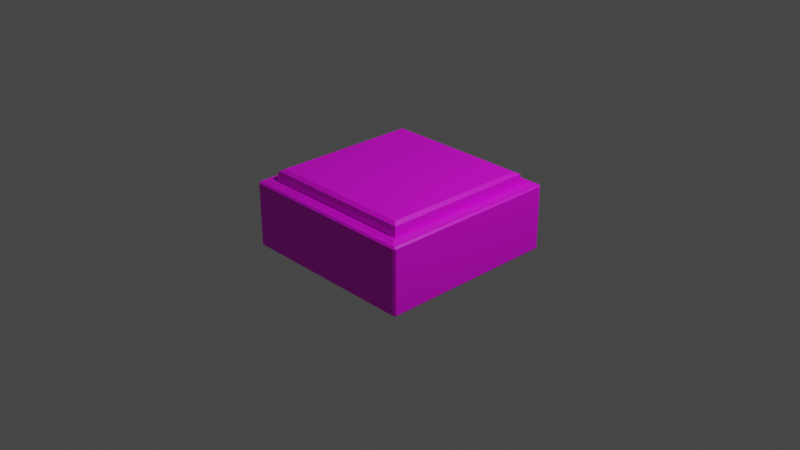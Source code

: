 # Source: Mesh_ButtonTile_01.blend  (saved by Blender 3.3.6; exported with 4.5.12 LTS)
import bpy
from mathutils import Matrix  # noqa: F401  (used for matrix-valued properties, if any)

bpy.ops.wm.read_factory_settings(use_empty=True)
scene = bpy.context.scene
scene.name = 'Scene'

# ---- collections
col_collection = bpy.data.collections.new('Collection'); scene.collection.children.link(col_collection)

# ---- images (referenced by path relative to the original .blend; pixels are not part of the script)
import os
ASSET_DIR = os.environ.get("B2B_ASSET_DIR", "")  # directory of the original .blend (textures are referenced by path, not embedded)
HERE = os.path.dirname(os.path.abspath(__file__))  # packed textures are extracted next to this script under _unpacked/

def load_image(name, relpath, width, height, colorspace="sRGB"):
    """Load a texture the original file referenced (path relative to the .blend, or extracted next to this script)."""
    p = next((c for c in (os.path.join(HERE, relpath), os.path.join(ASSET_DIR, relpath)) if relpath and os.path.exists(c)), "")
    if p:
        img = bpy.data.images.load(p, check_existing=True)
        img.name = name
    else:  # same state as the original file: an image datablock whose file is absent (Cycles renders it pink)
        img = bpy.data.images.new(name, width, height)
        img.source = "FILE"
        img.filepath = "//" + (relpath or name)
    img.colorspace_settings.name = colorspace
    return img
img_tex_buttonblock_bc = load_image('Tex_ButtonBlock_BC', 'Tex_ButtonBlock_BC.png', 1024, 1024, 'sRGB')

# ---- materials (node trees are filled in below, after node groups)
mat_material_buttonblock = bpy.data.materials.new('Material_ButtonBlock')
mat_material_buttonblock.alpha_threshold = 0.0
mat_material_buttonblock.use_transparent_shadow = False
mat_material_buttonblock.roughness = 0.5
mat_material_buttonblock.line_color = (0.0, 0.0, 0.0, 1.0)

# ---- material node trees
mat_material_buttonblock.use_nodes = True; mat_material_buttonblock.node_tree.nodes.clear()
_N = mat_material_buttonblock.node_tree.nodes; _L = mat_material_buttonblock.node_tree.links
n0 = _N.new('ShaderNodeOutputMaterial'); n0.name = 'Material Output'; n0.location = (300, 300)
n1 = _N.new('ShaderNodeBsdfPrincipled'); n1.name = 'Principled BSDF'; n1.location = (10, 300)
n1.distribution = 'GGX'
n1.subsurface_method = 'RANDOM_WALK_SKIN'
n1.inputs[3].default_value = 1.45
n1.inputs[27].default_value = (0.0, 0.0, 0.0, 1.0)
n1.inputs[28].default_value = 1.0
n2 = _N.new('ShaderNodeTexImage'); n2.name = 'Image Texture'; n2.location = (-280, 273)
n2.image = img_tex_buttonblock_bc
_L.new(n1.outputs[0], n0.inputs[0])
_L.new(n2.outputs[0], n1.inputs[0])
n0.is_active_output = True

# ---- world
world_world = bpy.data.worlds.new('World'); scene.world = world_world
world_world.use_nodes = True; world_world.node_tree.nodes.clear()
_N = world_world.node_tree.nodes; _L = world_world.node_tree.links
n0 = _N.new('ShaderNodeOutputWorld'); n0.name = 'World Output'; n0.location = (300, 300)
n1 = _N.new('ShaderNodeBackground'); n1.name = 'Background'; n1.location = (10, 300)
n1.inputs[0].default_value = (0.05088, 0.05088, 0.05088, 1.0)
_L.new(n1.outputs[0], n0.inputs[0])
n0.is_active_output = True
world_world.color = (0.05088, 0.05088, 0.05088)
world_world.use_sun_shadow = False
world_world.sun_shadow_jitter_overblur = 0.0

# ---- cameras
cam_camera = bpy.data.cameras.new('Camera')
cam_camera.clip_end = 100.0
cam_camera.ortho_scale = 7.314

# ---- lights
light_light = bpy.data.lights.new('Light', 'POINT')
light_light.transmission_factor = 0.0
light_light.energy = 1000.0
light_light.shadow_soft_size = 0.1
light_light.shadow_maximum_resolution = 0.006
light_light.use_absolute_resolution = True

# ---- meshes
me_cube_003 = bpy.data.meshes.new('Cube.003')
me_cube_003.from_pydata([(0.98, 0.98, -0.3228), (0.98, 1.0, -0.3028), (1.0, 0.98, -0.3028), (1.0, -0.98, -0.3028), (0.98, -1.0, -0.3028), (0.98, -0.98, -0.3228), (-1.0, 0.98, -0.3028), (-0.98, 1.0, -0.3028), (-0.98, 0.98, -0.3228), (-0.98, -0.98, -0.3228), (-0.98, -1.0, -0.3028), (-1.0, -0.98, -0.3028), (1.0, -0.98, 0.3805), (0.8022, -0.8022, 0.5342), (0.98, -1.0, 0.3805), (-1.0, -0.98, 0.3805), (-0.98, -1.0, 0.3805), (-0.8022, -0.8022, 0.5342), (0.98, 1.0, 0.3805), (0.8022, 0.8022, 0.5342), (1.0, 0.98, 0.3805), (-0.98, 1.0, 0.3805), (-1.0, 0.98, 0.3805), (-0.8022, 0.8022, 0.5342), (0.9596, -0.9596, 0.4005), (-0.9596, -0.9596, 0.4005), (0.9596, 0.9596, 0.4005), (-0.9596, 0.9596, 0.4005), (0.9013, -0.914, 0.4192), (-0.9179, -0.914, 0.4192), (0.9013, 0.9053, 0.4192), (-0.9179, 0.9053, 0.4192), (0.846, -0.846, 0.5075), (-0.846, -0.846, 0.5075), (0.846, 0.846, 0.5075), (-0.846, 0.846, 0.5075), (0.98, -0.98, 0.4005), (-0.98, -0.98, 0.4005), (0.98, 0.98, 0.4005), (-0.98, 0.98, 0.4005), (0.8668, -0.8668, 0.4046), (-0.8668, -0.8668, 0.4046), (0.8668, 0.8668, 0.4046), (-0.8668, 0.8668, 0.4046)], [], [(11, 15, 22, 6), (13, 19, 23, 17), (4, 14, 16, 10), (8, 0, 5, 9), (2, 20, 12, 3), (0, 1, 2), (3, 4, 5), (6, 7, 8), (9, 10, 11), (12, 36, 14), (15, 16, 37), (18, 38, 20), (21, 22, 39), (8, 9, 11, 6), (0, 8, 7, 1), (20, 2, 1, 18), (10, 16, 15, 11), (14, 4, 3, 12), (21, 7, 6, 22), (36, 37, 16, 14), (38, 36, 12, 20), (9, 5, 4, 10), (37, 39, 22, 15), (39, 38, 18, 21), (5, 0, 2, 3), (7, 21, 18, 1), (28, 29, 25, 24), (30, 28, 24, 26), (29, 31, 27, 25), (31, 30, 26, 27), (32, 33, 41, 40), (34, 32, 40, 42), (33, 35, 43, 41), (35, 34, 42, 43), (13, 17, 33, 32), (19, 13, 32, 34), (17, 23, 35, 33), (23, 19, 34, 35), (24, 25, 37, 36), (26, 24, 36, 38), (25, 27, 39, 37), (27, 26, 38, 39), (29, 28, 40, 41), (28, 30, 42, 40), (31, 29, 41, 43), (30, 31, 43, 42)])
_uv = me_cube_003.uv_layers.new(name='UVMap')
_uv.uv.foreach_set('vector', [0.6971, 0.3793, 0.8065, 0.3793, 0.8065, 0.6012, 0.6971, 0.6012, 0.3922, 0.3793, 0.6491, 0.3794, 0.6491, 0.6362, 0.3922, 0.6362, 0.1814, 0.3922, 0.2908, 0.3922, 0.2908, 0.6141, 0.1814, 0.6141, 0.02721, 0.341, 0.02721, 0.02721, 0.341, 0.02721, 0.341, 0.341, 0.02401, 0.3922, 0.1334, 0.3922, 0.1334, 0.6141, 0.02401, 0.6141, 0.8568, 0.9357, 0.8546, 0.9325, 0.8591, 0.9325, 0.9611, 0.3004, 0.9656, 0.3004, 0.9634, 0.3036, 0.3389, 0.8667, 0.3434, 0.8667, 0.3411, 0.8699, 0.9634, 0.1398, 0.9611, 0.1366, 0.9656, 0.1366, 0.9611, 0.191, 0.9634, 0.1878, 0.9656, 0.191, 0.9656, 0.02721, 0.9611, 0.02721, 0.9634, 0.02401, 0.8546, 0.8231, 0.8568, 0.8199, 0.8591, 0.8231, 0.3434, 0.7573, 0.3389, 0.7573, 0.3411, 0.7541, 0.02721, 0.341, 0.341, 0.341, 0.341, 0.3442, 0.02721, 0.3442, 0.02721, 0.02721, 0.02721, 0.341, 0.02401, 0.341, 0.02401, 0.02721, 0.8591, 0.8231, 0.8591, 0.9325, 0.8546, 0.9325, 0.8546, 0.8231, 0.9611, 0.1366, 0.9611, 0.02721, 0.9656, 0.02721, 0.9656, 0.1366, 0.9656, 0.191, 0.9656, 0.3004, 0.9611, 0.3004, 0.9611, 0.191, 0.3434, 0.7573, 0.3434, 0.8667, 0.3389, 0.8667, 0.3389, 0.7573, 0.07849, 0.6622, 0.07849, 0.9759, 0.07527, 0.976, 0.07527, 0.6622, 0.1777, 0.976, 0.1777, 0.6622, 0.1809, 0.6622, 0.1809, 0.976, 0.341, 0.341, 0.341, 0.02721, 0.3442, 0.02721, 0.3442, 0.341, 0.02401, 0.976, 0.02401, 0.6622, 0.02725, 0.6622, 0.02725, 0.976, 0.1265, 0.9759, 0.1265, 0.6622, 0.1297, 0.6622, 0.1297, 0.976, 0.341, 0.02721, 0.02721, 0.02721, 0.02721, 0.02401, 0.341, 0.02401, 0.7475, 0.02401, 0.8569, 0.02401, 0.8569, 0.2459, 0.7475, 0.2459, 0.6902, 0.03133, 0.399, 0.03136, 0.3922, 0.02404, 0.6995, 0.02401, 0.6902, 0.3226, 0.6902, 0.03133, 0.6995, 0.02401, 0.6995, 0.3313, 0.399, 0.03136, 0.399, 0.3226, 0.3922, 0.3313, 0.3922, 0.02404, 0.399, 0.3226, 0.6902, 0.3226, 0.6995, 0.3313, 0.3922, 0.3313, 0.919, 0.9149, 0.919, 0.7233, 0.9355, 0.7186, 0.9355, 0.9149, 0.871, 0.5756, 0.871, 0.7671, 0.8546, 0.7719, 0.8546, 0.5756, 0.6288, 0.6889, 0.6288, 0.8805, 0.6123, 0.8805, 0.6123, 0.6842, 0.871, 0.384, 0.871, 0.5756, 0.8546, 0.5756, 0.8546, 0.3793, 0.4473, 0.9481, 0.4473, 0.6913, 0.4544, 0.6842, 0.4544, 0.9551, 0.5574, 0.9481, 0.5574, 0.6913, 0.5643, 0.6842, 0.5643, 0.9551, 0.3993, 0.6913, 0.3993, 0.9481, 0.3922, 0.9551, 0.3922, 0.6842, 0.5094, 0.6913, 0.5094, 0.9482, 0.5024, 0.9551, 0.5024, 0.6842, 0.803, 0.6525, 0.803, 0.9598, 0.7997, 0.963, 0.7997, 0.6492, 0.7004, 0.6525, 0.7004, 0.9598, 0.6971, 0.9631, 0.6971, 0.6492, 0.3421, 0.3955, 0.3421, 0.7028, 0.3389, 0.7061, 0.3389, 0.3922, 0.7484, 0.9598, 0.7484, 0.6525, 0.7517, 0.6492, 0.7517, 0.963, 0.9266, 0.3793, 0.9266, 0.6706, 0.919, 0.665, 0.919, 0.3875, 0.2886, 0.6622, 0.2886, 0.9534, 0.2831, 0.9473, 0.2831, 0.6697, 0.9131, 0.02401, 0.9131, 0.3153, 0.9049, 0.3077, 0.9049, 0.03019, 0.2351, 0.6622, 0.2351, 0.9534, 0.2289, 0.9453, 0.2289, 0.6677])
me_cube_003.materials.append(mat_material_buttonblock)
me_cube_003.use_mirror_vertex_groups = False
me_cube_003.update()

# ---- objects
ob_light = bpy.data.objects.new('Light', light_light)
ob_camera = bpy.data.objects.new('Camera', cam_camera)
ob_cube = bpy.data.objects.new('Cube', me_cube_003)

# ---- transforms, parenting, visibility, modifiers, constraints
ob_light.location = (4.076, 1.005, 5.904)
ob_light.rotation_euler = (0.6503, 0.05522, 1.866)
ob_light.lock_rotations_4d = False
ob_light.empty_display_type = 'ARROWS'
ob_light.color = (0.0, 0.0, 0.0, 0.0)
ob_light.lineart.crease_threshold = 0.0
ob_camera.location = (7.359, -6.926, 4.958)
ob_camera.rotation_euler = (1.109, 0.0, 0.8149)
ob_camera.lock_rotations_4d = False
ob_camera.empty_display_type = 'ARROWS'
ob_camera.color = (0.0, 0.0, 0.0, 0.0)
ob_camera.display_type = 'WIRE'
ob_camera.lineart.crease_threshold = 0.0
ob_cube.location = (0.0, 0.0, 0.0)
ob_cube.lock_rotations_4d = False
ob_cube.empty_display_type = 'ARROWS'
ob_cube.lineart.crease_threshold = 0.0

# ---- collection membership
col_collection.objects.link(ob_light)
col_collection.objects.link(ob_camera)
col_collection.objects.link(ob_cube)

# ---- scene / render settings (as saved in the file)
scene.camera = ob_camera
scene.frame_start = 1; scene.frame_end = 250; scene.frame_set(1)
scene.render.engine = 'BLENDER_EEVEE_NEXT'
scene.cycles.sampling_pattern = 'TABULATED_SOBOL'
scene.cycles.use_light_tree = False
scene.view_settings.view_transform = 'Filmic'
bpy.context.view_layer.update()
